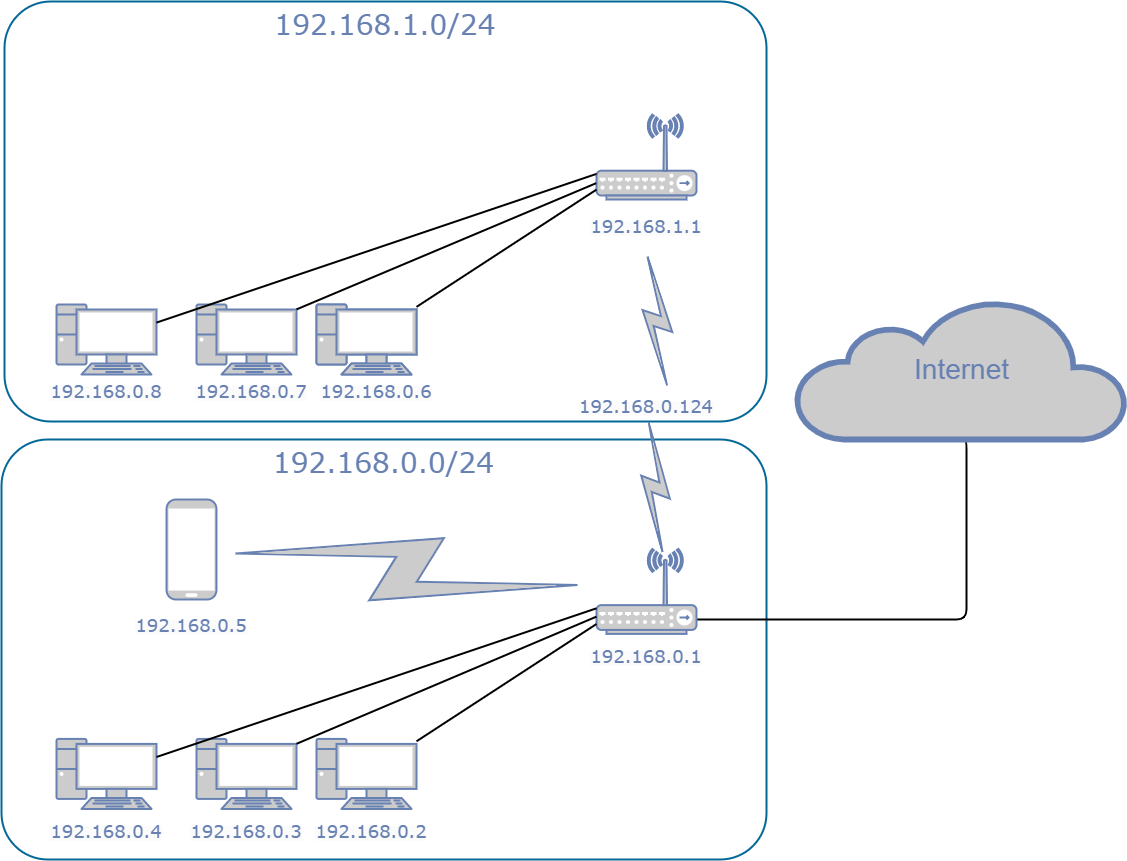

The diagram above was exported from draw.io. Its source (the exported page's mxGraphModel, read from the mxfile embedded in the PNG):
<mxGraphModel dx="1793" dy="968" grid="1" gridSize="10" guides="1" tooltips="1" connect="1" arrows="1" fold="1" page="1" pageScale="1" pageWidth="1100" pageHeight="850" background="none" math="0" shadow="0">
  <root>
    <mxCell id="0" />
    <mxCell id="1" parent="0" />
    <mxCell id="7c3789c024ecab99-81" value="192.168.0.0/24" style="rounded=1;whiteSpace=wrap;html=1;shadow=0;comic=0;strokeColor=#036897;strokeWidth=2;fillColor=none;fontFamily=Verdana;fontSize=28;fontColor=#6881B3;align=center;arcSize=11;verticalAlign=top;" parent="1" vertex="1">
      <mxGeometry x="75" y="900" width="765" height="420" as="geometry" />
    </mxCell>
    <mxCell id="7c3789c024ecab99-79" value="192.168.1.0/24" style="rounded=1;whiteSpace=wrap;html=1;shadow=0;comic=0;strokeColor=#036897;strokeWidth=2;fillColor=none;fontFamily=Verdana;fontSize=28;fontColor=#6881B3;align=center;arcSize=11;verticalAlign=top;" parent="1" vertex="1">
      <mxGeometry x="78" y="462" width="762" height="420" as="geometry" />
    </mxCell>
    <mxCell id="7c3789c024ecab99-20" value="" style="fontColor=#0066CC;verticalAlign=top;verticalLabelPosition=bottom;labelPosition=center;align=center;html=1;fillColor=#CCCCCC;strokeColor=#6881B3;gradientColor=none;gradientDirection=north;strokeWidth=2;shape=mxgraph.networks.pc;rounded=0;shadow=0;comic=0;" parent="1" vertex="1">
      <mxGeometry x="130.00000000000028" y="765" width="100" height="70" as="geometry" />
    </mxCell>
    <mxCell id="7c3789c024ecab99-21" value="" style="fontColor=#0066CC;verticalAlign=top;verticalLabelPosition=bottom;labelPosition=center;align=center;html=1;fillColor=#CCCCCC;strokeColor=#6881B3;gradientColor=none;gradientDirection=north;strokeWidth=2;shape=mxgraph.networks.pc;rounded=0;shadow=0;comic=0;" parent="1" vertex="1">
      <mxGeometry x="270.0000000000003" y="765" width="100" height="70" as="geometry" />
    </mxCell>
    <mxCell id="7c3789c024ecab99-23" value="" style="fontColor=#0066CC;verticalAlign=top;verticalLabelPosition=bottom;labelPosition=center;align=center;html=1;fillColor=#CCCCCC;strokeColor=#6881B3;gradientColor=none;gradientDirection=north;strokeWidth=2;shape=mxgraph.networks.pc;rounded=0;shadow=0;comic=0;" parent="1" vertex="1">
      <mxGeometry x="390.0000000000003" y="765" width="100" height="70" as="geometry" />
    </mxCell>
    <mxCell id="7c3789c024ecab99-30" value="" style="fontColor=#0066CC;verticalAlign=top;verticalLabelPosition=bottom;labelPosition=center;align=center;html=1;fillColor=#CCCCCC;strokeColor=#6881B3;gradientColor=none;gradientDirection=north;strokeWidth=2;shape=mxgraph.networks.wireless_hub;rounded=0;shadow=0;comic=0;" parent="1" vertex="1">
      <mxGeometry x="670.0000000000002" y="575" width="100" height="85" as="geometry" />
    </mxCell>
    <mxCell id="7c3789c024ecab99-19" style="edgeStyle=none;html=1;labelBackgroundColor=none;endArrow=none;endFill=0;strokeWidth=2;fontFamily=Verdana;fontSize=15;fontColor=#036897;" parent="1" source="7c3789c024ecab99-20" target="7c3789c024ecab99-30" edge="1">
      <mxGeometry relative="1" as="geometry">
        <mxPoint x="650.0000000000002" y="695" as="targetPoint" />
      </mxGeometry>
    </mxCell>
    <mxCell id="7c3789c024ecab99-22" style="edgeStyle=none;html=1;labelBackgroundColor=none;endArrow=none;endFill=0;strokeWidth=2;fontFamily=Verdana;fontSize=15;fontColor=#036897;" parent="1" source="7c3789c024ecab99-23" target="7c3789c024ecab99-30" edge="1">
      <mxGeometry relative="1" as="geometry" />
    </mxCell>
    <mxCell id="7c3789c024ecab99-31" value="" style="html=1;fillColor=#CCCCCC;strokeColor=#6881B3;gradientColor=none;gradientDirection=north;strokeWidth=2;shape=mxgraph.networks.comm_link_edge;html=1;labelBackgroundColor=none;endArrow=none;endFill=0;fontFamily=Verdana;fontSize=20;entryX=0.667;entryY=0.121;entryDx=0;entryDy=0;entryPerimeter=0;startArrow=none;" parent="1" source="xczSXPua5Yef3PAiKRIS-29" target="7c3789c024ecab99-44" edge="1">
      <mxGeometry x="1" y="-310" width="100" height="100" relative="1" as="geometry">
        <mxPoint x="720" y="710" as="sourcePoint" />
        <mxPoint x="750" y="979" as="targetPoint" />
        <mxPoint x="-64" y="121" as="offset" />
      </mxGeometry>
    </mxCell>
    <mxCell id="7c3789c024ecab99-34" value="" style="fontColor=#0066CC;verticalAlign=top;verticalLabelPosition=bottom;labelPosition=center;align=center;html=1;fillColor=#CCCCCC;strokeColor=#6881B3;gradientColor=none;gradientDirection=north;strokeWidth=2;shape=mxgraph.networks.pc;rounded=0;shadow=0;comic=0;" parent="1" vertex="1">
      <mxGeometry x="130.00000000000026" y="1199.4117647058824" width="100" height="70" as="geometry" />
    </mxCell>
    <mxCell id="7c3789c024ecab99-35" value="" style="fontColor=#0066CC;verticalAlign=top;verticalLabelPosition=bottom;labelPosition=center;align=center;html=1;fillColor=#CCCCCC;strokeColor=#6881B3;gradientColor=none;gradientDirection=north;strokeWidth=2;shape=mxgraph.networks.pc;rounded=0;shadow=0;comic=0;" parent="1" vertex="1">
      <mxGeometry x="270.0000000000002" y="1199.4117647058824" width="100" height="70" as="geometry" />
    </mxCell>
    <mxCell id="7c3789c024ecab99-37" value="" style="fontColor=#0066CC;verticalAlign=top;verticalLabelPosition=bottom;labelPosition=center;align=center;html=1;fillColor=#CCCCCC;strokeColor=#6881B3;gradientColor=none;gradientDirection=north;strokeWidth=2;shape=mxgraph.networks.pc;rounded=0;shadow=0;comic=0;" parent="1" vertex="1">
      <mxGeometry x="390.0000000000002" y="1199.4117647058824" width="100" height="70" as="geometry" />
    </mxCell>
    <mxCell id="7c3789c024ecab99-51" style="edgeStyle=orthogonalEdgeStyle;html=1;labelBackgroundColor=none;endArrow=none;endFill=0;strokeWidth=2;fontFamily=Verdana;fontSize=15;fontColor=#036897;entryX=0.5;entryY=1;entryDx=0;entryDy=0;entryPerimeter=0;" parent="1" source="7c3789c024ecab99-44" target="7c3789c024ecab99-53" edge="1">
      <mxGeometry relative="1" as="geometry">
        <mxPoint x="1290" y="980" as="targetPoint" />
        <Array as="points">
          <mxPoint x="1040" y="1080" />
          <mxPoint x="1040" y="900" />
        </Array>
      </mxGeometry>
    </mxCell>
    <mxCell id="7c3789c024ecab99-44" value="" style="fontColor=#0066CC;verticalAlign=top;verticalLabelPosition=bottom;labelPosition=center;align=center;html=1;fillColor=#CCCCCC;strokeColor=#6881B3;gradientColor=none;gradientDirection=north;strokeWidth=2;shape=mxgraph.networks.wireless_hub;rounded=0;shadow=0;comic=0;" parent="1" vertex="1">
      <mxGeometry x="670.0000000000002" y="1009.4117647058824" width="100" height="85" as="geometry" />
    </mxCell>
    <mxCell id="7c3789c024ecab99-33" style="edgeStyle=none;html=1;labelBackgroundColor=none;endArrow=none;endFill=0;strokeWidth=2;fontFamily=Verdana;fontSize=15;fontColor=#036897;" parent="1" source="7c3789c024ecab99-34" target="7c3789c024ecab99-44" edge="1">
      <mxGeometry relative="1" as="geometry">
        <mxPoint x="650.0000000000002" y="1129.4117647058824" as="targetPoint" />
      </mxGeometry>
    </mxCell>
    <mxCell id="7c3789c024ecab99-36" style="edgeStyle=none;html=1;labelBackgroundColor=none;endArrow=none;endFill=0;strokeWidth=2;fontFamily=Verdana;fontSize=15;fontColor=#036897;" parent="1" source="7c3789c024ecab99-37" target="7c3789c024ecab99-44" edge="1">
      <mxGeometry relative="1" as="geometry" />
    </mxCell>
    <mxCell id="7c3789c024ecab99-45" value="" style="html=1;fillColor=#CCCCCC;strokeColor=#6881B3;gradientColor=none;gradientDirection=north;strokeWidth=2;shape=mxgraph.networks.comm_link_edge;html=1;labelBackgroundColor=none;endArrow=none;endFill=0;fontFamily=Verdana;fontSize=20;" parent="1" source="7c3789c024ecab99-44" target="7c3789c024ecab99-46" edge="1">
      <mxGeometry width="100" height="100" relative="1" as="geometry">
        <mxPoint x="900.0000000000002" y="1109.4117647058824" as="sourcePoint" />
        <mxPoint x="603.0000000000002" y="1022.4117647058824" as="targetPoint" />
      </mxGeometry>
    </mxCell>
    <mxCell id="7c3789c024ecab99-46" value="" style="fontColor=#0066CC;verticalAlign=top;verticalLabelPosition=bottom;labelPosition=center;align=center;html=1;fillColor=#CCCCCC;strokeColor=#6881B3;gradientColor=none;gradientDirection=north;strokeWidth=2;shape=mxgraph.networks.mobile;rounded=0;shadow=0;comic=0;" parent="1" vertex="1">
      <mxGeometry x="240.00000000000023" y="960.0017647058825" width="50" height="100" as="geometry" />
    </mxCell>
    <mxCell id="7c3789c024ecab99-53" value="Internet" style="html=1;fillColor=#CCCCCC;strokeColor=#6881B3;gradientColor=none;gradientDirection=north;strokeWidth=2;shape=mxgraph.networks.cloud;fontColor=#6881B3;rounded=0;shadow=0;comic=0;align=center;fontSize=28;" parent="1" vertex="1">
      <mxGeometry x="870" y="760" width="330" height="140" as="geometry" />
    </mxCell>
    <mxCell id="xczSXPua5Yef3PAiKRIS-18" value="" style="fontColor=#0066CC;verticalAlign=top;verticalLabelPosition=bottom;labelPosition=center;align=center;html=1;fillColor=#CCCCCC;strokeColor=#6881B3;gradientColor=none;gradientDirection=north;strokeWidth=2;shape=mxgraph.networks.pc;rounded=0;shadow=0;comic=0;" vertex="1" parent="1">
      <mxGeometry x="390.0000000000003" y="765" width="100" height="70" as="geometry" />
    </mxCell>
    <mxCell id="xczSXPua5Yef3PAiKRIS-19" value="&lt;span style=&quot;color: rgb(104, 129, 179); font-family: Verdana; font-style: normal; font-variant-ligatures: normal; font-variant-caps: normal; font-weight: 400; letter-spacing: normal; orphans: 2; text-indent: 0px; text-transform: none; widows: 2; word-spacing: 0px; -webkit-text-stroke-width: 0px; background-color: rgb(251, 251, 251); text-decoration-thickness: initial; text-decoration-style: initial; text-decoration-color: initial; float: none; display: inline !important;&quot;&gt;&lt;font style=&quot;font-size: 18px;&quot;&gt;192.168.0.2&lt;/font&gt;&lt;/span&gt;" style="text;whiteSpace=wrap;html=1;align=center;" vertex="1" parent="1">
      <mxGeometry x="380" y="1275" width="130" height="25.59" as="geometry" />
    </mxCell>
    <mxCell id="xczSXPua5Yef3PAiKRIS-20" value="&lt;span style=&quot;color: rgb(104, 129, 179); font-family: Verdana; font-style: normal; font-variant-ligatures: normal; font-variant-caps: normal; font-weight: 400; letter-spacing: normal; orphans: 2; text-indent: 0px; text-transform: none; widows: 2; word-spacing: 0px; -webkit-text-stroke-width: 0px; background-color: rgb(251, 251, 251); text-decoration-thickness: initial; text-decoration-style: initial; text-decoration-color: initial; float: none; display: inline !important;&quot;&gt;&lt;font style=&quot;font-size: 18px;&quot;&gt;192.168.0.3&lt;/font&gt;&lt;/span&gt;" style="text;whiteSpace=wrap;html=1;align=center;" vertex="1" parent="1">
      <mxGeometry x="255" y="1275" width="130" height="25.59" as="geometry" />
    </mxCell>
    <mxCell id="xczSXPua5Yef3PAiKRIS-21" value="&lt;span style=&quot;color: rgb(104, 129, 179); font-family: Verdana; font-style: normal; font-variant-ligatures: normal; font-variant-caps: normal; font-weight: 400; letter-spacing: normal; orphans: 2; text-indent: 0px; text-transform: none; widows: 2; word-spacing: 0px; -webkit-text-stroke-width: 0px; background-color: rgb(251, 251, 251); text-decoration-thickness: initial; text-decoration-style: initial; text-decoration-color: initial; float: none; display: inline !important;&quot;&gt;&lt;font style=&quot;font-size: 18px;&quot;&gt;192.168.0.4&lt;/font&gt;&lt;/span&gt;" style="text;whiteSpace=wrap;html=1;align=center;" vertex="1" parent="1">
      <mxGeometry x="115" y="1275" width="130" height="25.59" as="geometry" />
    </mxCell>
    <mxCell id="xczSXPua5Yef3PAiKRIS-22" value="&lt;span style=&quot;color: rgb(104, 129, 179); font-family: Verdana; font-style: normal; font-variant-ligatures: normal; font-variant-caps: normal; font-weight: 400; letter-spacing: normal; orphans: 2; text-indent: 0px; text-transform: none; widows: 2; word-spacing: 0px; -webkit-text-stroke-width: 0px; background-color: rgb(251, 251, 251); text-decoration-thickness: initial; text-decoration-style: initial; text-decoration-color: initial; float: none; display: inline !important;&quot;&gt;&lt;font style=&quot;font-size: 18px;&quot;&gt;192.168.0.6&lt;/font&gt;&lt;/span&gt;" style="text;whiteSpace=wrap;html=1;align=center;" vertex="1" parent="1">
      <mxGeometry x="385" y="835" width="130" height="25.59" as="geometry" />
    </mxCell>
    <mxCell id="xczSXPua5Yef3PAiKRIS-23" value="&lt;span style=&quot;color: rgb(104, 129, 179); font-family: Verdana; font-style: normal; font-variant-ligatures: normal; font-variant-caps: normal; font-weight: 400; letter-spacing: normal; orphans: 2; text-indent: 0px; text-transform: none; widows: 2; word-spacing: 0px; -webkit-text-stroke-width: 0px; background-color: rgb(251, 251, 251); text-decoration-thickness: initial; text-decoration-style: initial; text-decoration-color: initial; float: none; display: inline !important;&quot;&gt;&lt;font style=&quot;font-size: 18px;&quot;&gt;192.168.0.7&lt;/font&gt;&lt;/span&gt;" style="text;whiteSpace=wrap;html=1;align=center;" vertex="1" parent="1">
      <mxGeometry x="260" y="835" width="130" height="25.59" as="geometry" />
    </mxCell>
    <mxCell id="xczSXPua5Yef3PAiKRIS-24" value="&lt;span style=&quot;color: rgb(104, 129, 179); font-family: Verdana; font-style: normal; font-variant-ligatures: normal; font-variant-caps: normal; font-weight: 400; letter-spacing: normal; orphans: 2; text-indent: 0px; text-transform: none; widows: 2; word-spacing: 0px; -webkit-text-stroke-width: 0px; background-color: rgb(251, 251, 251); text-decoration-thickness: initial; text-decoration-style: initial; text-decoration-color: initial; float: none; display: inline !important;&quot;&gt;&lt;font style=&quot;font-size: 18px;&quot;&gt;192.168.0.8&lt;/font&gt;&lt;/span&gt;" style="text;whiteSpace=wrap;html=1;align=center;" vertex="1" parent="1">
      <mxGeometry x="115" y="835" width="130" height="25.59" as="geometry" />
    </mxCell>
    <mxCell id="xczSXPua5Yef3PAiKRIS-25" value="&lt;span style=&quot;color: rgb(104, 129, 179); font-family: Verdana; font-style: normal; font-variant-ligatures: normal; font-variant-caps: normal; font-weight: 400; letter-spacing: normal; orphans: 2; text-indent: 0px; text-transform: none; widows: 2; word-spacing: 0px; -webkit-text-stroke-width: 0px; background-color: rgb(251, 251, 251); text-decoration-thickness: initial; text-decoration-style: initial; text-decoration-color: initial; float: none; display: inline !important;&quot;&gt;&lt;font style=&quot;font-size: 18px;&quot;&gt;192.168.0.5&lt;/font&gt;&lt;/span&gt;" style="text;whiteSpace=wrap;html=1;align=center;" vertex="1" parent="1">
      <mxGeometry x="200" y="1068.8200000000002" width="130" height="25.59" as="geometry" />
    </mxCell>
    <mxCell id="xczSXPua5Yef3PAiKRIS-26" value="&lt;span style=&quot;color: rgb(104, 129, 179); font-family: Verdana; font-style: normal; font-variant-ligatures: normal; font-variant-caps: normal; font-weight: 400; letter-spacing: normal; orphans: 2; text-indent: 0px; text-transform: none; widows: 2; word-spacing: 0px; -webkit-text-stroke-width: 0px; background-color: rgb(251, 251, 251); text-decoration-thickness: initial; text-decoration-style: initial; text-decoration-color: initial; float: none; display: inline !important;&quot;&gt;&lt;font style=&quot;font-size: 18px;&quot;&gt;192.168.0.1&lt;/font&gt;&lt;/span&gt;" style="text;whiteSpace=wrap;html=1;align=center;" vertex="1" parent="1">
      <mxGeometry x="655" y="1100.0000000000002" width="130" height="25.59" as="geometry" />
    </mxCell>
    <mxCell id="xczSXPua5Yef3PAiKRIS-28" value="&lt;span style=&quot;color: rgb(104, 129, 179); font-family: Verdana; font-style: normal; font-variant-ligatures: normal; font-variant-caps: normal; font-weight: 400; letter-spacing: normal; orphans: 2; text-indent: 0px; text-transform: none; widows: 2; word-spacing: 0px; -webkit-text-stroke-width: 0px; background-color: rgb(251, 251, 251); text-decoration-thickness: initial; text-decoration-style: initial; text-decoration-color: initial; float: none; display: inline !important;&quot;&gt;&lt;font style=&quot;font-size: 18px;&quot;&gt;192.168.1.1&lt;/font&gt;&lt;/span&gt;" style="text;whiteSpace=wrap;html=1;align=center;" vertex="1" parent="1">
      <mxGeometry x="655" y="670.0000000000002" width="130" height="25.59" as="geometry" />
    </mxCell>
    <mxCell id="xczSXPua5Yef3PAiKRIS-29" value="&lt;span style=&quot;color: rgb(104, 129, 179); font-family: Verdana; font-style: normal; font-variant-ligatures: normal; font-variant-caps: normal; font-weight: 400; letter-spacing: normal; orphans: 2; text-indent: 0px; text-transform: none; widows: 2; word-spacing: 0px; -webkit-text-stroke-width: 0px; background-color: rgb(251, 251, 251); text-decoration-thickness: initial; text-decoration-style: initial; text-decoration-color: initial; float: none; display: inline !important;&quot;&gt;&lt;font style=&quot;font-size: 18px;&quot;&gt;192.168.0.124&lt;/font&gt;&lt;/span&gt;" style="text;whiteSpace=wrap;html=1;align=center;" vertex="1" parent="1">
      <mxGeometry x="655" y="850.0000000000002" width="130" height="25.59" as="geometry" />
    </mxCell>
    <mxCell id="xczSXPua5Yef3PAiKRIS-30" value="" style="html=1;fillColor=#CCCCCC;strokeColor=#6881B3;gradientColor=none;gradientDirection=north;strokeWidth=2;shape=mxgraph.networks.comm_link_edge;html=1;labelBackgroundColor=none;endArrow=none;endFill=0;fontFamily=Verdana;fontSize=20;entryX=0.667;entryY=0.121;entryDx=0;entryDy=0;entryPerimeter=0;" edge="1" parent="1" target="xczSXPua5Yef3PAiKRIS-29">
      <mxGeometry x="1" y="-310" width="100" height="100" relative="1" as="geometry">
        <mxPoint x="720" y="710" as="sourcePoint" />
        <mxPoint x="736.6999999999998" y="1019.6967647058825" as="targetPoint" />
        <mxPoint x="-64" y="121" as="offset" />
      </mxGeometry>
    </mxCell>
    <mxCell id="xczSXPua5Yef3PAiKRIS-31" style="edgeStyle=none;html=1;labelBackgroundColor=none;endArrow=none;endFill=0;strokeWidth=2;fontFamily=Verdana;fontSize=15;fontColor=#036897;exitX=1;exitY=0.07;exitDx=0;exitDy=0;exitPerimeter=0;entryX=-0.001;entryY=0.797;entryDx=0;entryDy=0;entryPerimeter=0;" edge="1" parent="1" source="7c3789c024ecab99-35" target="7c3789c024ecab99-44">
      <mxGeometry relative="1" as="geometry">
        <mxPoint x="490" y="1187" as="sourcePoint" />
        <mxPoint x="670" y="1070.0010504201682" as="targetPoint" />
      </mxGeometry>
    </mxCell>
    <mxCell id="xczSXPua5Yef3PAiKRIS-32" style="edgeStyle=none;html=1;labelBackgroundColor=none;endArrow=none;endFill=0;strokeWidth=2;fontFamily=Verdana;fontSize=15;fontColor=#036897;exitX=1;exitY=0.07;exitDx=0;exitDy=0;exitPerimeter=0;entryX=-0.003;entryY=0.808;entryDx=0;entryDy=0;entryPerimeter=0;" edge="1" parent="1" source="7c3789c024ecab99-21" target="7c3789c024ecab99-30">
      <mxGeometry relative="1" as="geometry">
        <mxPoint x="370.0000000000002" y="774.3117647058828" as="sourcePoint" />
        <mxPoint x="670" y="640" as="targetPoint" />
      </mxGeometry>
    </mxCell>
  </root>
</mxGraphModel>